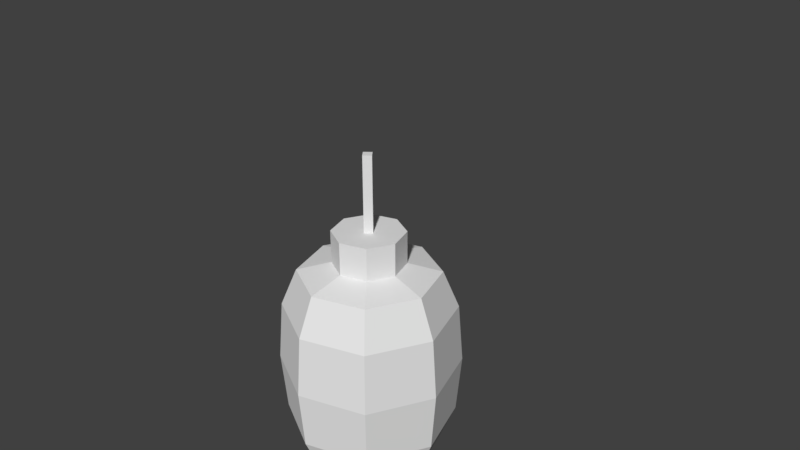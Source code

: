 # Source: lamp.blend  (saved by Blender 2.78.0; exported with 4.5.12 LTS)
import bpy
from mathutils import Matrix  # noqa: F401  (used for matrix-valued properties, if any)

bpy.ops.wm.read_factory_settings(use_empty=True)
scene = bpy.context.scene
scene.name = 'Scene'

# ---- collections
col_collection_1 = bpy.data.collections.new('Collection 1'); scene.collection.children.link(col_collection_1)

# ---- materials (node trees are filled in below, after node groups)
mat_lamp = bpy.data.materials.new('lamp')
mat_lamp.alpha_threshold = 0.0
mat_lamp.use_transparent_shadow = False
mat_lamp.roughness = 0.5
mat_lamp.line_color = (0.0, 0.0, 0.0, 1.0)

# ---- material node trees

# ---- world
world_world = bpy.data.worlds.new('World'); scene.world = world_world
world_world.color = (0.05088, 0.05088, 0.05088)
world_world.use_sun_shadow = False
world_world.sun_shadow_jitter_overblur = 0.0
world_world.cycles.sampling_method = 'MANUAL'

# ---- cameras
cam_camera = bpy.data.cameras.new('Camera')
cam_camera.clip_end = 100.0
cam_camera.lens = 35.0
cam_camera.sensor_width = 32.0
cam_camera.sensor_height = 18.0
cam_camera.ortho_scale = 7.314
cam_camera.dof.focus_distance = 0.0
cam_camera.dof.aperture_fstop = 128.0

# ---- meshes
me_cylinder = bpy.data.meshes.new('Cylinder')
me_cylinder.from_pydata([(5.341e-09, 1.177, -2.433), (5.341e-09, 1.177, -0.7696), (0.8319, 0.8319, -2.433), (0.8319, 0.8319, -0.7696), (1.177, -5.111e-08, -2.433), (1.177, -5.111e-08, -0.7696), (0.8319, -0.8319, -2.433), (0.8319, -0.8319, -0.7696), (-9.751e-08, -1.177, -2.433), (-9.751e-08, -1.177, -0.7696), (-0.8319, -0.8319, -2.433), (-0.8319, -0.8319, -0.7696), (-1.177, 1.434e-08, -2.433), (-1.177, 1.434e-08, -0.7696), (-0.8319, 0.8319, -2.433), (-0.8319, 0.8319, -0.7696), (8.95e-09, 1.246, -1.602), (0.8809, 0.8809, -1.602), (1.246, -5.466e-08, -1.602), (0.8809, -0.8809, -1.602), (-9.995e-08, -1.246, -1.602), (-0.8809, -0.8809, -1.602), (-1.246, 1.465e-08, -1.602), (-0.8809, 0.8809, -1.602), (-4.331e-09, 0.958, -2.956), (0.6774, 0.6774, -2.956), (0.6774, 0.6774, -0.247), (-4.331e-09, 0.958, -0.247), (0.958, -3.994e-08, -2.956), (0.958, -3.994e-08, -0.247), (0.6774, -0.6774, -2.956), (0.6774, -0.6774, -0.247), (-8.808e-08, -0.958, -2.956), (-8.808e-08, -0.958, -0.247), (-0.6774, -0.6774, -2.956), (-0.6774, -0.6774, -0.247), (-0.958, 1.336e-08, -2.956), (-0.958, 1.336e-08, -0.247), (-0.6774, 0.6774, -2.956), (-0.6774, 0.6774, -0.247), (-2.498e-08, 0.4916, -3.076), (0.3476, 0.3476, -3.076), (0.3476, 0.3476, -0.1266), (-2.498e-08, 0.4916, -0.1266), (0.4916, -1.607e-08, -3.076), (0.4916, -1.607e-08, -0.1266), (0.3476, -0.3476, -3.076), (0.3476, -0.3476, -0.1266), (-6.795e-08, -0.4916, -3.076), (-6.795e-08, -0.4916, -0.1266), (-0.3476, -0.3476, -3.076), (-0.3476, -0.3476, -0.1266), (-0.4916, 1.128e-08, -3.076), (-0.4916, 1.128e-08, -0.1266), (-0.3476, 0.3476, -3.076), (-0.3476, 0.3476, -0.1266), (-2.498e-08, 0.4916, -3.418), (0.3476, 0.3476, -3.418), (0.3476, 0.3476, 0.3291), (-2.498e-08, 0.4916, 0.3291), (0.4916, -1.607e-08, -3.418), (0.4916, -1.607e-08, 0.3291), (0.3476, -0.3476, -3.418), (0.3476, -0.3476, 0.3291), (-6.795e-08, -0.4916, -3.418), (-6.795e-08, -0.4916, 0.3291), (-0.3476, -0.3476, -3.418), (-0.3476, -0.3476, 0.3291), (-0.4916, 1.128e-08, -3.418), (-0.4916, 1.128e-08, 0.3291), (-0.3476, 0.3476, -3.418), (-0.3476, 0.3476, 0.3291), (0.0, -0.08441, 0.304), (0.0, -0.08441, 1.381), (-0.08441, 0.0, 0.304), (-0.08441, 0.0, 1.381), (0.08441, 0.0, 0.304), (0.08441, 0.0, 1.381), (0.0, 0.08441, 0.304), (0.0, 0.08441, 1.381)], [], [(16, 1, 3, 17), (17, 3, 5, 18), (18, 5, 7, 19), (19, 7, 9, 20), (20, 9, 11, 21), (21, 11, 13, 22), (2, 4, 28, 25), (22, 13, 15, 23), (23, 15, 1, 16), (9, 7, 31, 33), (14, 23, 16, 0), (12, 22, 23, 14), (10, 21, 22, 12), (8, 20, 21, 10), (6, 19, 20, 8), (4, 18, 19, 6), (2, 17, 18, 4), (0, 16, 17, 2), (26, 27, 43, 42), (32, 34, 50, 48), (12, 14, 38, 36), (5, 3, 26, 29), (15, 13, 37, 39), (8, 10, 34, 32), (11, 9, 33, 35), (4, 6, 30, 28), (14, 0, 24, 38), (0, 2, 25, 24), (7, 5, 29, 31), (1, 15, 39, 27), (3, 1, 27, 26), (10, 12, 36, 34), (13, 11, 35, 37), (6, 8, 32, 30), (46, 48, 64, 62), (55, 53, 69, 71), (35, 33, 49, 51), (25, 28, 44, 41), (34, 36, 52, 50), (29, 26, 42, 45), (37, 35, 51, 53), (28, 30, 46, 44), (36, 38, 54, 52), (31, 29, 45, 47), (39, 37, 53, 55), (30, 32, 48, 46), (38, 24, 40, 54), (33, 31, 47, 49), (24, 25, 41, 40), (27, 39, 55, 43), (58, 59, 71, 69, 67, 65, 63, 61), (56, 57, 60, 62, 64, 66, 68, 70), (54, 40, 56, 70), (49, 47, 63, 65), (40, 41, 57, 56), (43, 55, 71, 59), (48, 50, 66, 64), (42, 43, 59, 58), (51, 49, 65, 67), (41, 44, 60, 57), (50, 52, 68, 66), (45, 42, 58, 61), (53, 51, 67, 69), (44, 46, 62, 60), (52, 54, 70, 68), (47, 45, 61, 63), (72, 73, 75, 74), (74, 75, 79, 78), (78, 79, 77, 76), (76, 77, 73, 72), (74, 78, 76, 72), (79, 75, 73, 77)])
_uv = me_cylinder.uv_layers.new(name='UVMap')
_uv.uv.foreach_set('vector', [0.4712, 0.5034, 0.4668, 0.7069, 0.4449, 0.7069, 0.448, 0.5034, 0.448, 0.5034, 0.4449, 0.7069, 0.3922, 0.7069, 0.3922, 0.5034, 0.3922, 0.5034, 0.3922, 0.7069, 0.3395, 0.7069, 0.3364, 0.5034, 0.3364, 0.5034, 0.3395, 0.7069, 0.3176, 0.7069, 0.3132, 0.5034, 0.3132, 0.5034, 0.3176, 0.7069, 0.3395, 0.7069, 0.3364, 0.5034, 0.3364, 0.5034, 0.3395, 0.7069, 0.3922, 0.7069, 0.3922, 0.5034, 0.4449, 0.3, 0.3922, 0.3, 0.3922, 0.1721, 0.4351, 0.1721, 0.3922, 0.5034, 0.3922, 0.7069, 0.4449, 0.7069, 0.448, 0.5034, 0.448, 0.5034, 0.4449, 0.7069, 0.4668, 0.7069, 0.4712, 0.5034, 0.3176, 0.7069, 0.3395, 0.7069, 0.3493, 0.8347, 0.3315, 0.8347, 0.4449, 0.3, 0.448, 0.5034, 0.4712, 0.5034, 0.4668, 0.3, 0.3922, 0.3, 0.3922, 0.5034, 0.448, 0.5034, 0.4449, 0.3, 0.3395, 0.3, 0.3364, 0.5034, 0.3922, 0.5034, 0.3922, 0.3, 0.3176, 0.3, 0.3132, 0.5034, 0.3364, 0.5034, 0.3395, 0.3, 0.3395, 0.3, 0.3364, 0.5034, 0.3132, 0.5034, 0.3176, 0.3, 0.3922, 0.3, 0.3922, 0.5034, 0.3364, 0.5034, 0.3395, 0.3, 0.4449, 0.3, 0.448, 0.5034, 0.3922, 0.5034, 0.3922, 0.3, 0.4668, 0.3, 0.4712, 0.5034, 0.448, 0.5034, 0.4449, 0.3, 0.4351, 0.8347, 0.4529, 0.8347, 0.4234, 0.8642, 0.4142, 0.8642, 0.3315, 0.1721, 0.3493, 0.1721, 0.3702, 0.1427, 0.361, 0.1427, 0.3922, 0.3, 0.4449, 0.3, 0.4351, 0.1721, 0.3922, 0.1721, 0.3922, 0.7069, 0.4449, 0.7069, 0.4351, 0.8347, 0.3922, 0.8347, 0.4449, 0.7069, 0.3922, 0.7069, 0.3922, 0.8347, 0.4351, 0.8347, 0.3176, 0.3, 0.3395, 0.3, 0.3493, 0.1721, 0.3315, 0.1721, 0.3395, 0.7069, 0.3176, 0.7069, 0.3315, 0.8347, 0.3493, 0.8347, 0.3922, 0.3, 0.3395, 0.3, 0.3493, 0.1721, 0.3922, 0.1721, 0.4449, 0.3, 0.4668, 0.3, 0.4529, 0.1721, 0.4351, 0.1721, 0.4668, 0.3, 0.4449, 0.3, 0.4351, 0.1721, 0.4529, 0.1721, 0.3395, 0.7069, 0.3922, 0.7069, 0.3922, 0.8347, 0.3493, 0.8347, 0.4668, 0.7069, 0.4449, 0.7069, 0.4351, 0.8347, 0.4529, 0.8347, 0.4449, 0.7069, 0.4668, 0.7069, 0.4529, 0.8347, 0.4351, 0.8347, 0.3395, 0.3, 0.3922, 0.3, 0.3922, 0.1721, 0.3493, 0.1721, 0.3922, 0.7069, 0.3395, 0.7069, 0.3493, 0.8347, 0.3922, 0.8347, 0.3395, 0.3, 0.3176, 0.3, 0.3315, 0.1721, 0.3493, 0.1721, 0.3702, 0.1427, 0.361, 0.1427, 0.361, 0.05907, 0.3702, 0.05907, 0.4142, 0.8642, 0.3922, 0.8642, 0.3922, 0.9756, 0.4142, 0.9756, 0.3493, 0.8347, 0.3315, 0.8347, 0.361, 0.8642, 0.3702, 0.8642, 0.4351, 0.1721, 0.3922, 0.1721, 0.3922, 0.1427, 0.4142, 0.1427, 0.3493, 0.1721, 0.3922, 0.1721, 0.3922, 0.1427, 0.3702, 0.1427, 0.3922, 0.8347, 0.4351, 0.8347, 0.4142, 0.8642, 0.3922, 0.8642, 0.3922, 0.8347, 0.3493, 0.8347, 0.3702, 0.8642, 0.3922, 0.8642, 0.3922, 0.1721, 0.3493, 0.1721, 0.3702, 0.1427, 0.3922, 0.1427, 0.3922, 0.1721, 0.4351, 0.1721, 0.4142, 0.1427, 0.3922, 0.1427, 0.3493, 0.8347, 0.3922, 0.8347, 0.3922, 0.8642, 0.3702, 0.8642, 0.4351, 0.8347, 0.3922, 0.8347, 0.3922, 0.8642, 0.4142, 0.8642, 0.3493, 0.1721, 0.3315, 0.1721, 0.361, 0.1427, 0.3702, 0.1427, 0.4351, 0.1721, 0.4529, 0.1721, 0.4234, 0.1427, 0.4142, 0.1427, 0.3315, 0.8347, 0.3493, 0.8347, 0.3702, 0.8642, 0.361, 0.8642, 0.4529, 0.1721, 0.4351, 0.1721, 0.4142, 0.1427, 0.4234, 0.1427, 0.4529, 0.8347, 0.4351, 0.8347, 0.4142, 0.8642, 0.4234, 0.8642, 0.4142, 0.9756, 0.4234, 0.9756, 0.4142, 0.9756, 0.3922, 0.9756, 0.3702, 0.9756, 0.361, 0.9756, 0.3702, 0.9756, 0.3922, 0.9756, 0.4234, 0.05907, 0.4142, 0.05907, 0.3922, 0.05907, 0.3702, 0.05907, 0.361, 0.05907, 0.3702, 0.05907, 0.3922, 0.05907, 0.4142, 0.05907, 0.4142, 0.1427, 0.4234, 0.1427, 0.4234, 0.05907, 0.4142, 0.05907, 0.361, 0.8642, 0.3702, 0.8642, 0.3702, 0.9756, 0.361, 0.9756, 0.4234, 0.1427, 0.4142, 0.1427, 0.4142, 0.05907, 0.4234, 0.05907, 0.4234, 0.8642, 0.4142, 0.8642, 0.4142, 0.9756, 0.4234, 0.9756, 0.361, 0.1427, 0.3702, 0.1427, 0.3702, 0.05907, 0.361, 0.05907, 0.4142, 0.8642, 0.4234, 0.8642, 0.4234, 0.9756, 0.4142, 0.9756, 0.3702, 0.8642, 0.361, 0.8642, 0.361, 0.9756, 0.3702, 0.9756, 0.4142, 0.1427, 0.3922, 0.1427, 0.3922, 0.05907, 0.4142, 0.05907, 0.3702, 0.1427, 0.3922, 0.1427, 0.3922, 0.05907, 0.3702, 0.05907, 0.3922, 0.8642, 0.4142, 0.8642, 0.4142, 0.9756, 0.3922, 0.9756, 0.3922, 0.8642, 0.3702, 0.8642, 0.3702, 0.9756, 0.3922, 0.9756, 0.3922, 0.1427, 0.3702, 0.1427, 0.3702, 0.05907, 0.3922, 0.05907, 0.3922, 0.1427, 0.4142, 0.1427, 0.4142, 0.05907, 0.3922, 0.05907, 0.3702, 0.8642, 0.3922, 0.8642, 0.3922, 0.9756, 0.3702, 0.9756, 0.8552, 0.6949, 0.8552, 0.9582, 0.8759, 0.9582, 0.8759, 0.6949, 0.8759, 0.6949, 0.8759, 0.9582, 0.8965, 0.9582, 0.8965, 0.6949, 0.8965, 0.6949, 0.8965, 0.9582, 0.8759, 0.9582, 0.8759, 0.6949, 0.8759, 0.6949, 0.8759, 0.9582, 0.8552, 0.9582, 0.8552, 0.6949, 0.8759, 0.6949, 0.8965, 0.6949, 0.8759, 0.6949, 0.8552, 0.6949, 0.8965, 0.9582, 0.8759, 0.9582, 0.8552, 0.9582, 0.8759, 0.9582])
me_cylinder.materials.append(mat_lamp)
me_cylinder.use_remesh_preserve_volume = False
me_cylinder.use_remesh_preserve_attributes = False
me_cylinder.use_mirror_vertex_groups = False
me_cylinder.update()

# ---- objects
ob_cylinder = bpy.data.objects.new('Cylinder', me_cylinder)
ob_camera = bpy.data.objects.new('Camera', cam_camera)

# ---- transforms, parenting, visibility, modifiers, constraints
ob_cylinder.location = (0.0, 0.0, 0.0)
ob_cylinder.lineart.crease_threshold = 0.0
ob_camera.location = (7.481, -6.508, 5.344)
ob_camera.rotation_euler = (1.109, 0.0, 0.8149)
ob_camera.lock_rotations_4d = False
ob_camera.empty_display_type = 'ARROWS'
ob_camera.color = (0.0, 0.0, 0.0, 0.0)
ob_camera.display_type = 'WIRE'
ob_camera.lineart.crease_threshold = 0.0

# ---- collection membership
col_collection_1.objects.link(ob_cylinder)
col_collection_1.objects.link(ob_camera)

# ---- scene / render settings (as saved in the file)
scene.camera = ob_camera
scene.frame_start = 1; scene.frame_end = 250; scene.frame_set(1)
scene.render.engine = 'BLENDER_EEVEE_NEXT'
scene.render.resolution_percentage = 50
scene.render.dither_intensity = 0.0
scene.cycles.use_denoising = False
scene.cycles.samples = 128
scene.cycles.sampling_pattern = 'TABULATED_SOBOL'
scene.cycles.light_sampling_threshold = 0.0
scene.cycles.use_adaptive_sampling = False
scene.cycles.use_light_tree = False
scene.cycles.blur_glossy = 0.0
scene.cycles.sample_clamp_indirect = 0.0
scene.view_settings.view_transform = 'Standard'
bpy.context.view_layer.update()

# ---- added for rendering (the .blend has no usable light): sun
light_auto_sun = bpy.data.lights.new('AutoSun', 'SUN')
light_auto_sun.energy = 3.0
light_auto_sun.angle = 0.0523599
ob_auto_sun = bpy.data.objects.new('AutoSun', light_auto_sun)
scene.collection.objects.link(ob_auto_sun)
ob_auto_sun.rotation_euler = (0.872665, 0.174533, 0.523599)
bpy.context.view_layer.update()
